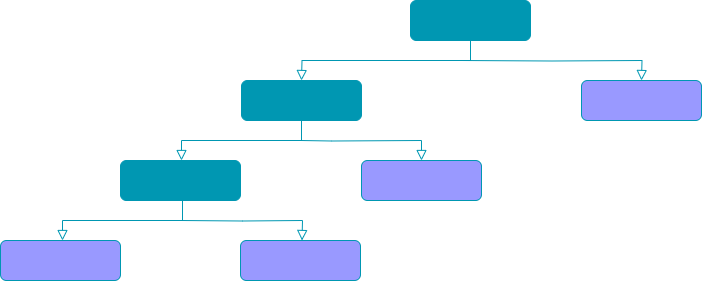

The diagram above was exported from draw.io. Its source (the exported page's mxGraphModel, read from the mxfile embedded in the PNG):
<mxGraphModel dx="2191" dy="879" grid="1" gridSize="10" guides="1" tooltips="1" connect="1" arrows="1" fold="1" page="1" pageScale="1" pageWidth="827" pageHeight="1169" math="1" shadow="0">
  <root>
    <mxCell id="0" />
    <mxCell id="1" parent="0" />
    <mxCell id="7ybJqyZVo-lREKUy7coq-1" value="" style="rounded=0;html=1;jettySize=auto;orthogonalLoop=1;fontSize=11;endArrow=block;endFill=0;endSize=8;strokeWidth=1;shadow=0;labelBackgroundColor=none;edgeStyle=orthogonalEdgeStyle;entryX=0.5;entryY=0;entryDx=0;entryDy=0;exitX=0.5;exitY=1;exitDx=0;exitDy=0;strokeColor=#0097B2;" parent="1" source="7ybJqyZVo-lREKUy7coq-2" edge="1">
      <mxGeometry relative="1" as="geometry">
        <mxPoint x="170" y="200" as="targetPoint" />
      </mxGeometry>
    </mxCell>
    <mxCell id="7ybJqyZVo-lREKUy7coq-2" value="" style="rounded=1;whiteSpace=wrap;html=1;fontSize=12;glass=0;strokeWidth=1;shadow=0;fillColor=#0097B2;strokeColor=#0097B2;" parent="1" vertex="1">
      <mxGeometry x="279" y="120" width="120" height="40" as="geometry" />
    </mxCell>
    <mxCell id="7ybJqyZVo-lREKUy7coq-11" value="" style="rounded=0;html=1;jettySize=auto;orthogonalLoop=1;fontSize=11;endArrow=block;endFill=0;endSize=8;strokeWidth=1;shadow=0;labelBackgroundColor=none;edgeStyle=orthogonalEdgeStyle;entryX=0.5;entryY=0;entryDx=0;entryDy=0;strokeColor=#0097B2;" parent="1" edge="1">
      <mxGeometry relative="1" as="geometry">
        <mxPoint x="330" y="180" as="sourcePoint" />
        <mxPoint x="510" y="200" as="targetPoint" />
      </mxGeometry>
    </mxCell>
    <mxCell id="Uy4ekDcuR8fMTBGu_oQf-1" value="" style="rounded=1;whiteSpace=wrap;html=1;fontSize=12;glass=0;strokeWidth=1;shadow=0;fillColor=#0097B2;strokeColor=#0097B2;" vertex="1" parent="1">
      <mxGeometry x="110" y="200" width="120" height="40" as="geometry" />
    </mxCell>
    <mxCell id="Uy4ekDcuR8fMTBGu_oQf-2" value="" style="rounded=1;whiteSpace=wrap;html=1;fontSize=12;glass=0;strokeWidth=1;shadow=0;fillColor=#9999FF;strokeColor=#0097B2;" vertex="1" parent="1">
      <mxGeometry x="450" y="200" width="120" height="40" as="geometry" />
    </mxCell>
    <mxCell id="Uy4ekDcuR8fMTBGu_oQf-3" value="" style="rounded=1;whiteSpace=wrap;html=1;fontSize=12;glass=0;strokeWidth=1;shadow=0;fillColor=#0097B2;strokeColor=#0097B2;" vertex="1" parent="1">
      <mxGeometry x="-11" y="280" width="120" height="40" as="geometry" />
    </mxCell>
    <mxCell id="Uy4ekDcuR8fMTBGu_oQf-4" value="" style="rounded=1;whiteSpace=wrap;html=1;fontSize=12;glass=0;strokeWidth=1;shadow=0;fillColor=#9999FF;strokeColor=#0097B2;" vertex="1" parent="1">
      <mxGeometry x="230" y="280" width="120" height="40" as="geometry" />
    </mxCell>
    <mxCell id="Uy4ekDcuR8fMTBGu_oQf-5" value="" style="rounded=1;whiteSpace=wrap;html=1;fontSize=12;glass=0;strokeWidth=1;shadow=0;fillColor=#9999FF;strokeColor=#0097B2;" vertex="1" parent="1">
      <mxGeometry x="-131" y="360" width="120" height="40" as="geometry" />
    </mxCell>
    <mxCell id="Uy4ekDcuR8fMTBGu_oQf-6" value="" style="rounded=1;whiteSpace=wrap;html=1;fontSize=12;glass=0;strokeWidth=1;shadow=0;fillColor=#9999FF;strokeColor=#0097B2;" vertex="1" parent="1">
      <mxGeometry x="109" y="360" width="120" height="40" as="geometry" />
    </mxCell>
    <mxCell id="Uy4ekDcuR8fMTBGu_oQf-7" value="" style="rounded=0;html=1;jettySize=auto;orthogonalLoop=1;fontSize=11;endArrow=block;endFill=0;endSize=8;strokeWidth=1;shadow=0;labelBackgroundColor=none;edgeStyle=orthogonalEdgeStyle;entryX=0.5;entryY=0;entryDx=0;entryDy=0;exitX=0.5;exitY=1;exitDx=0;exitDy=0;strokeColor=#0097B2;" edge="1" parent="1" source="Uy4ekDcuR8fMTBGu_oQf-1">
      <mxGeometry relative="1" as="geometry">
        <mxPoint x="50" y="280" as="targetPoint" />
        <mxPoint x="219" y="240" as="sourcePoint" />
        <Array as="points">
          <mxPoint x="170" y="260" />
          <mxPoint x="50" y="260" />
        </Array>
      </mxGeometry>
    </mxCell>
    <mxCell id="Uy4ekDcuR8fMTBGu_oQf-8" value="" style="rounded=0;html=1;jettySize=auto;orthogonalLoop=1;fontSize=11;endArrow=block;endFill=0;endSize=8;strokeWidth=1;shadow=0;labelBackgroundColor=none;edgeStyle=orthogonalEdgeStyle;entryX=0.5;entryY=0;entryDx=0;entryDy=0;exitX=0.5;exitY=1;exitDx=0;exitDy=0;strokeColor=#0097B2;" edge="1" parent="1">
      <mxGeometry relative="1" as="geometry">
        <mxPoint x="-69" y="360" as="targetPoint" />
        <mxPoint x="51" y="320" as="sourcePoint" />
        <Array as="points">
          <mxPoint x="51" y="340" />
          <mxPoint x="-69" y="340" />
        </Array>
      </mxGeometry>
    </mxCell>
    <mxCell id="Uy4ekDcuR8fMTBGu_oQf-9" value="" style="rounded=0;html=1;jettySize=auto;orthogonalLoop=1;fontSize=11;endArrow=block;endFill=0;endSize=8;strokeWidth=1;shadow=0;labelBackgroundColor=none;edgeStyle=orthogonalEdgeStyle;entryX=0.5;entryY=0;entryDx=0;entryDy=0;strokeColor=#0097B2;" edge="1" parent="1" target="Uy4ekDcuR8fMTBGu_oQf-4">
      <mxGeometry relative="1" as="geometry">
        <mxPoint x="169.5" y="260" as="sourcePoint" />
        <mxPoint x="349.5" y="280" as="targetPoint" />
      </mxGeometry>
    </mxCell>
    <mxCell id="Uy4ekDcuR8fMTBGu_oQf-10" value="" style="rounded=0;html=1;jettySize=auto;orthogonalLoop=1;fontSize=11;endArrow=block;endFill=0;endSize=8;strokeWidth=1;shadow=0;labelBackgroundColor=none;edgeStyle=orthogonalEdgeStyle;entryX=0.5;entryY=0;entryDx=0;entryDy=0;strokeColor=#0097B2;" edge="1" parent="1">
      <mxGeometry relative="1" as="geometry">
        <mxPoint x="50" y="340" as="sourcePoint" />
        <mxPoint x="170.5" y="360" as="targetPoint" />
      </mxGeometry>
    </mxCell>
  </root>
</mxGraphModel>